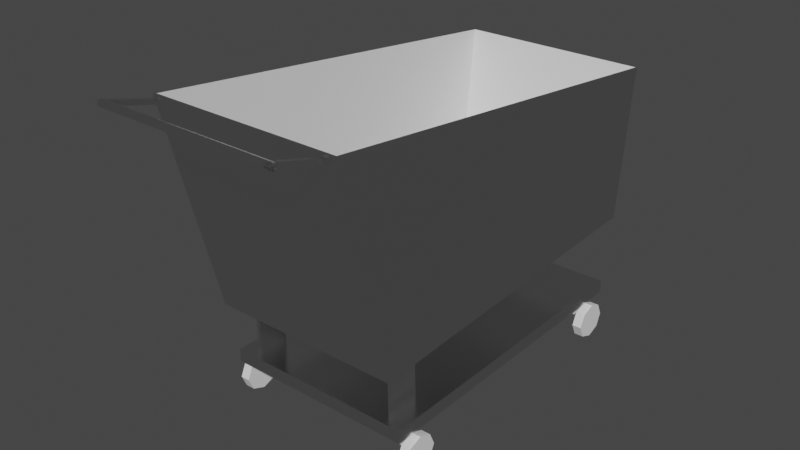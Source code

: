 # Source: shopping_cart.blend  (saved by Blender 3.2.14; exported with 4.5.12 LTS)
import bpy
from mathutils import Matrix  # noqa: F401  (used for matrix-valued properties, if any)

bpy.ops.wm.read_factory_settings(use_empty=True)
scene = bpy.context.scene
scene.name = 'Scene'

# ---- collections
col_shopping_cart = bpy.data.collections.new('Shopping_Cart'); scene.collection.children.link(col_shopping_cart)

# ---- materials (node trees are filled in below, after node groups)
mat_basket = bpy.data.materials.new('Basket')
mat_basket.alpha_threshold = 0.0
mat_basket.line_color = (0.0, 0.0, 0.0, 1.0)
mat_material_001 = bpy.data.materials.new('Material.001')
mat_material_001.alpha_threshold = 0.0
mat_material_001.line_color = (0.0, 0.0, 0.0, 1.0)

# ---- material node trees
mat_basket.use_nodes = True; mat_basket.node_tree.nodes.clear()
_N = mat_basket.node_tree.nodes; _L = mat_basket.node_tree.links
n0 = _N.new('ShaderNodeOutputMaterial'); n0.name = 'Material Output'; n0.location = (300, 300)
n1 = _N.new('ShaderNodeBsdfPrincipled'); n1.name = 'Principled BSDF'; n1.location = (10, 300)
n1.distribution = 'GGX'
n1.subsurface_method = 'RANDOM_WALK_SKIN'
n1.inputs[1].default_value = 1.0
n1.inputs[2].default_value = 0.1746
n1.inputs[3].default_value = 1.45
n1.inputs[13].default_value = 0.5079
n1.inputs[27].default_value = (0.0, 0.0, 0.0, 1.0)
n1.inputs[28].default_value = 1.0
_L.new(n1.outputs[0], n0.inputs[0])
n0.is_active_output = True
mat_material_001.use_nodes = True; mat_material_001.node_tree.nodes.clear()
_N = mat_material_001.node_tree.nodes; _L = mat_material_001.node_tree.links
n0 = _N.new('ShaderNodeOutputMaterial'); n0.name = 'Material Output'; n0.location = (300, 300)
n1 = _N.new('ShaderNodeBsdfPrincipled'); n1.name = 'Principled BSDF'; n1.location = (10, 300)
n1.distribution = 'GGX'
n1.subsurface_method = 'RANDOM_WALK_SKIN'
n1.inputs[2].default_value = 0.4
n1.inputs[3].default_value = 1.45
n1.inputs[27].default_value = (0.0, 0.0, 0.0, 1.0)
n1.inputs[28].default_value = 1.0
_L.new(n1.outputs[0], n0.inputs[0])
n0.is_active_output = True

# ---- world
world_world = bpy.data.worlds.new('World'); scene.world = world_world
world_world.use_nodes = True; world_world.node_tree.nodes.clear()
_N = world_world.node_tree.nodes; _L = world_world.node_tree.links
n0 = _N.new('ShaderNodeOutputWorld'); n0.name = 'World Output'; n0.location = (300, 300)
n1 = _N.new('ShaderNodeBackground'); n1.name = 'Background'; n1.location = (10, 300)
n1.inputs[0].default_value = (0.05088, 0.05088, 0.05088, 1.0)
_L.new(n1.outputs[0], n0.inputs[0])
n0.is_active_output = True
world_world.color = (0.05088, 0.05088, 0.05088)
world_world.use_sun_shadow = False
world_world.sun_shadow_jitter_overblur = 0.0

# ---- meshes
me_cube = bpy.data.meshes.new('Cube')
me_cube.from_pydata([(1.0, 1.147, 0.5731), (1.0, 1.0, -0.7935), (0.99, 0.99, -0.7716), (1.0, -2.372, 1.0), (1.0, -1.918, -0.9119), (0.99, -1.894, -0.89), (-1.0, 1.147, 0.5731), (-1.0, 1.0, -0.7935), (-0.99, 0.99, -0.7716), (-1.0, -2.372, 1.0), (-1.0, -1.918, -0.9119), (-0.99, -1.894, -0.89), (-0.99, -2.348, 1.0), (-0.99, 1.137, 0.5731), (0.99, 1.137, 0.5731), (0.99, -2.348, 1.0)], [], [(13, 6, 9, 3, 0, 14, 15, 12), (14, 0, 6, 13), (4, 3, 9, 10), (10, 9, 6, 7), (7, 1, 4, 10), (1, 0, 3, 4), (7, 6, 0, 1), (5, 11, 12, 15), (12, 11, 8, 13), (8, 11, 5, 2), (2, 5, 15, 14), (13, 8, 2, 14)])
me_cube.polygons.foreach_set('material_index', [0, 0, 0, 0, 0, 0, 0, 1, 1, 1, 1, 1])
_uv = me_cube.uv_layers.new(name='UVMap')
_uv.uv.foreach_set('vector', [0.5, 1.0, 0.8536, 0.8536, 1.0, 0.5, 0.8536, 0.1464, 0.5, 0.0, 0.1464, 0.1464, 0.0, 0.5, 0.1464, 0.8536, 0.0, 0.0, 1.0, 0.0, 1.0, 1.0, 0.0, 1.0, 0.0, 0.0, 1.0, 0.0, 1.0, 1.0, 0.0, 1.0, 0.0, 0.0, 1.0, 0.0, 1.0, 1.0, 0.0, 1.0, 0.0, 0.0, 1.0, 0.0, 1.0, 1.0, 0.0, 1.0, 0.0, 0.0, 1.0, 0.0, 1.0, 1.0, 0.0, 1.0, 0.0, 0.0, 1.0, 0.0, 1.0, 1.0, 0.0, 1.0, 0.0, 0.0, 1.0, 0.0, 1.0, 1.0, 0.0, 1.0, 0.0, 0.0, 1.0, 0.0, 1.0, 1.0, 0.0, 1.0, 0.0, 0.0, 1.0, 0.0, 1.0, 1.0, 0.0, 1.0, 0.0, 0.0, 1.0, 0.0, 1.0, 1.0, 0.0, 1.0, 0.0, 0.0, 1.0, 0.0, 1.0, 1.0, 0.0, 1.0])
me_cube.materials.append(mat_basket)
me_cube.materials.append(mat_material_001)
me_cube.use_mirror_vertex_groups = False
me_cube.update()
me_cylinder_001 = bpy.data.meshes.new('Cylinder.001')
me_cylinder_001.from_pydata([(-4.6e-09, 0.03, -0.8948), (2.847e-09, 0.03, 0.9349), (0.02121, 0.02121, -0.8948), (0.02121, 0.02121, 0.9349), (0.03, -1.311e-09, -0.8948), (0.03, -1.311e-09, 0.9349), (0.02121, -0.02121, -0.8948), (0.02121, -0.02121, 0.9349), (-7.223e-09, -0.03, -0.8948), (2.243e-10, -0.03, 0.9349), (-0.02121, -0.02121, -0.8948), (-0.02121, -0.02121, 0.9349), (-0.03, 3.577e-10, -0.8948), (-0.03, 3.577e-10, 0.9349), (-0.02121, 0.02121, -0.8948), (-0.02121, 0.02121, 0.9349), (6.857e-08, 0.03, -0.9448), (0.02121, 0.02121, -0.9448), (0.03, -1.311e-09, -0.9448), (0.02121, -0.02121, -0.9448), (6.595e-08, -0.03, -0.9448), (-0.02121, -0.02121, -0.9448), (-0.03, 3.577e-10, -0.9448), (-0.02121, 0.02121, -0.9448), (2.847e-09, 0.03, 0.8849), (0.02121, 0.02121, 0.8849), (0.03, -1.311e-09, 0.8849), (0.02121, -0.02121, 0.8849), (2.243e-10, -0.03, 0.8849), (-0.02121, -0.02121, 0.8849), (-0.03, 3.577e-10, 0.8849), (-0.02121, 0.02121, 0.8849), (0.1022, 0.4446, 0.9349), (0.1436, 0.4541, 0.9349), (0.1022, 0.4446, 0.8849), (0.1436, 0.4541, 0.8849), (0.1022, 0.4446, -0.8948), (0.1436, 0.4541, -0.8948), (0.1022, 0.4446, -0.9448), (0.1436, 0.4541, -0.9448)], [], [(0, 1, 3, 2), (2, 3, 5, 4), (4, 5, 7, 6), (6, 7, 9, 8), (8, 9, 11, 10), (10, 11, 13, 12), (15, 13, 30, 31), (12, 13, 15, 14), (14, 15, 1, 0), (4, 6, 19, 18), (16, 17, 18, 19, 20, 21, 22, 23), (10, 12, 22, 21), (6, 8, 20, 19), (12, 14, 23, 22), (2, 4, 18, 17), (8, 10, 21, 20), (2, 17, 39, 37), (16, 23, 38), (25, 24, 31, 30, 29, 28, 27, 26), (5, 3, 25, 26), (11, 9, 28, 29), (15, 31, 34, 32), (24, 25, 35, 34), (7, 5, 26, 27), (13, 11, 29, 30), (9, 7, 27, 28), (33, 32, 34, 35), (31, 24, 34), (3, 1, 32, 33), (1, 15, 32), (25, 3, 33, 35), (36, 37, 39, 38), (23, 14, 36, 38), (17, 16, 38, 39), (0, 2, 37, 36), (14, 0, 36)])
_uv = me_cylinder_001.uv_layers.new(name='UVMap')
_uv.uv.foreach_set('vector', [1.0, 0.5, 1.0, 1.0, 0.875, 1.0, 0.875, 0.5, 0.875, 0.5, 0.875, 1.0, 0.75, 1.0, 0.75, 0.5, 0.75, 0.5, 0.75, 1.0, 0.625, 1.0, 0.625, 0.5, 0.625, 0.5, 0.625, 1.0, 0.5, 1.0, 0.5, 0.5, 0.5, 0.5, 0.5, 1.0, 0.375, 1.0, 0.375, 0.5, 0.375, 0.5, 0.375, 1.0, 0.25, 1.0, 0.25, 0.5, 0.125, 1.0, 0.25, 1.0, 0.25, 1.0, 0.125, 1.0, 0.25, 0.5, 0.25, 1.0, 0.125, 1.0, 0.125, 0.5, 0.125, 0.5, 0.125, 1.0, 0.0, 1.0, 0.0, 0.5, 0.75, 0.5, 0.625, 0.5, 0.625, 0.5, 0.75, 0.5, 0.75, 0.49, 0.9197, 0.4197, 0.99, 0.25, 0.9197, 0.08029, 0.75, 0.01, 0.5803, 0.08029, 0.51, 0.25, 0.5803, 0.4197, 0.375, 0.5, 0.25, 0.5, 0.25, 0.5, 0.375, 0.5, 0.625, 0.5, 0.5, 0.5, 0.5, 0.5, 0.625, 0.5, 0.25, 0.5, 0.125, 0.5, 0.125, 0.5, 0.25, 0.5, 0.875, 0.5, 0.75, 0.5, 0.75, 0.5, 0.875, 0.5, 0.5, 0.5, 0.375, 0.5, 0.375, 0.5, 0.5, 0.5, 0.875, 0.5, 0.875, 0.5, 0.875, 0.5, 0.875, 0.5, 0.75, 0.49, 0.5803, 0.4197, 0.75, 0.49, 0.4197, 0.4197, 0.25, 0.49, 0.08029, 0.4197, 0.01, 0.25, 0.08029, 0.08029, 0.25, 0.01, 0.4197, 0.08029, 0.49, 0.25, 0.75, 1.0, 0.875, 1.0, 0.875, 1.0, 0.75, 1.0, 0.375, 1.0, 0.5, 1.0, 0.5, 1.0, 0.375, 1.0, 0.125, 1.0, 0.125, 1.0, 0.125, 1.0, 0.125, 1.0, 0.25, 0.49, 0.4197, 0.4197, 0.4197, 0.4197, 0.25, 0.49, 0.625, 1.0, 0.75, 1.0, 0.75, 1.0, 0.625, 1.0, 0.25, 1.0, 0.375, 1.0, 0.375, 1.0, 0.25, 1.0, 0.5, 1.0, 0.625, 1.0, 0.625, 1.0, 0.5, 1.0, 0.875, 1.0, 1.0, 1.0, 1.0, 1.0, 0.875, 1.0, 0.08029, 0.4197, 0.25, 0.49, 0.08029, 0.4197, 0.875, 1.0, 1.0, 1.0, 1.0, 1.0, 0.875, 1.0, 0.0, 1.0, 0.125, 1.0, 0.0, 1.0, 0.875, 1.0, 0.875, 1.0, 0.875, 1.0, 0.875, 1.0, 1.0, 0.5, 0.875, 0.5, 0.875, 0.5, 1.0, 0.5, 0.125, 0.5, 0.125, 0.5, 0.125, 0.5, 0.125, 0.5, 0.9197, 0.4197, 0.75, 0.49, 0.75, 0.49, 0.9197, 0.4197, 1.0, 0.5, 0.875, 0.5, 0.875, 0.5, 1.0, 0.5, 0.125, 0.5, 0.0, 0.5, 0.125, 0.5])
me_cylinder_001.materials.append(mat_basket)
me_cylinder_001.update()
me_cube_002 = bpy.data.meshes.new('Cube.002')
me_cube_002.from_pydata([(-1.0, -1.0, -1.0), (-1.0, -1.0, 1.0), (-1.0, 1.0, -1.0), (-1.0, 1.0, 1.0), (1.0, -1.0, -1.0), (1.0, -1.0, 1.0), (1.0, 1.0, -1.0), (1.0, 1.0, 1.0), (0.9458, 1.0, -1.0), (0.9458, 1.0, 1.0), (0.9458, -1.0, -1.0), (0.9458, -1.0, 1.0), (-0.9505, 1.0, -1.0), (-0.9505, -1.0, 1.0), (-0.9505, 1.0, 1.0), (-0.9505, -1.0, -1.0), (-1.0, 1.0, -13.56), (-1.0, -1.0, -13.56), (-0.9505, 1.0, -13.56), (1.0, -1.0, -13.56), (1.0, 1.0, -13.56), (0.9458, -1.0, -13.56), (0.9458, 1.0, -13.56), (-0.9505, -1.0, -13.56)], [], [(0, 1, 3, 2), (8, 9, 7, 6), (6, 7, 5, 4), (15, 13, 1, 0), (10, 8, 22, 21), (14, 3, 1, 13), (7, 9, 11, 5), (12, 8, 10, 15), (4, 5, 11, 10), (12, 14, 9, 8), (2, 3, 14, 12), (4, 10, 21, 19), (9, 14, 13, 11), (10, 11, 13, 15), (22, 20, 19, 21), (16, 18, 23, 17), (2, 12, 18, 16), (0, 2, 16, 17), (6, 4, 19, 20), (12, 15, 23, 18), (15, 0, 17, 23), (8, 6, 20, 22)])
_uv = me_cube_002.uv_layers.new(name='UVMap')
_uv.uv.foreach_set('vector', [0.375, 0.0, 0.625, 0.0, 0.625, 0.25, 0.375, 0.25, 0.375, 0.375, 0.625, 0.375, 0.625, 0.5, 0.375, 0.5, 0.375, 0.5, 0.625, 0.5, 0.625, 0.75, 0.375, 0.75, 0.375, 0.9375, 0.625, 0.9375, 0.625, 1.0, 0.375, 1.0, 0.25, 0.75, 0.25, 0.5, 0.25, 0.5, 0.25, 0.75, 0.8125, 0.5, 0.875, 0.5, 0.875, 0.75, 0.8125, 0.75, 0.625, 0.5, 0.75, 0.5, 0.75, 0.75, 0.625, 0.75, 0.1875, 0.5, 0.25, 0.5, 0.25, 0.75, 0.1875, 0.75, 0.375, 0.75, 0.625, 0.75, 0.625, 0.875, 0.375, 0.875, 0.375, 0.3125, 0.625, 0.3125, 0.625, 0.375, 0.375, 0.375, 0.375, 0.25, 0.625, 0.25, 0.625, 0.3125, 0.375, 0.3125, 0.375, 0.75, 0.375, 0.875, 0.375, 0.875, 0.375, 0.75, 0.75, 0.5, 0.8125, 0.5, 0.8125, 0.75, 0.75, 0.75, 0.375, 0.875, 0.625, 0.875, 0.625, 0.9375, 0.375, 0.9375, 0.25, 0.5, 0.375, 0.5, 0.375, 0.75, 0.25, 0.75, 0.125, 0.5, 0.1875, 0.5, 0.1875, 0.75, 0.125, 0.75, 0.375, 0.25, 0.375, 0.3125, 0.375, 0.3125, 0.375, 0.25, 0.375, 0.0, 0.375, 0.25, 0.375, 0.25, 0.375, 0.0, 0.375, 0.5, 0.375, 0.75, 0.375, 0.75, 0.375, 0.5, 0.1875, 0.5, 0.1875, 0.75, 0.1875, 0.75, 0.1875, 0.5, 0.375, 0.9375, 0.375, 1.0, 0.375, 1.0, 0.375, 0.9375, 0.375, 0.375, 0.375, 0.5, 0.375, 0.5, 0.375, 0.375])
me_cube_002.materials.append(mat_basket)
me_cube_002.update()
me_cube_003 = bpy.data.meshes.new('Cube.003')
me_cube_003.from_pydata([(-1.0, -1.0, -1.0), (-1.0, -1.0, 1.0), (-1.0, 1.0, -1.0), (-1.0, 1.0, 1.0), (1.0, -1.0, -1.0), (1.0, -1.0, 1.0), (1.0, 1.0, -1.0), (1.0, 1.0, 1.0)], [], [(0, 1, 3, 2), (2, 3, 7, 6), (6, 7, 5, 4), (4, 5, 1, 0), (2, 6, 4, 0), (7, 3, 1, 5)])
_uv = me_cube_003.uv_layers.new(name='UVMap')
_uv.uv.foreach_set('vector', [0.375, 0.0, 0.625, 0.0, 0.625, 0.25, 0.375, 0.25, 0.375, 0.25, 0.625, 0.25, 0.625, 0.5, 0.375, 0.5, 0.375, 0.5, 0.625, 0.5, 0.625, 0.75, 0.375, 0.75, 0.375, 0.75, 0.625, 0.75, 0.625, 1.0, 0.375, 1.0, 0.125, 0.5, 0.375, 0.5, 0.375, 0.75, 0.125, 0.75, 0.625, 0.5, 0.875, 0.5, 0.875, 0.75, 0.625, 0.75])
me_cube_003.materials.append(mat_basket)
me_cube_003.update()
me_cylinder_002 = bpy.data.meshes.new('Cylinder.002')
me_cylinder_002.from_pydata([(0.0, 0.22, -0.05), (0.0, 0.22, 0.05), (0.1556, 0.1556, -0.05), (0.1556, 0.1556, 0.05), (0.22, -9.617e-09, -0.05), (0.22, -9.617e-09, 0.05), (0.1556, -0.1556, -0.05), (0.1556, -0.1556, 0.05), (-1.923e-08, -0.22, -0.05), (-1.923e-08, -0.22, 0.05), (-0.1556, -0.1556, -0.05), (-0.1556, -0.1556, 0.05), (-0.22, 2.623e-09, -0.05), (-0.22, 2.623e-09, 0.05), (-0.1556, 0.1556, -0.05), (-0.1556, 0.1556, 0.05)], [], [(0, 1, 3, 2), (2, 3, 5, 4), (4, 5, 7, 6), (6, 7, 9, 8), (8, 9, 11, 10), (10, 11, 13, 12), (3, 1, 15, 13, 11, 9, 7, 5), (12, 13, 15, 14), (14, 15, 1, 0), (0, 2, 4, 6, 8, 10, 12, 14)])
_uv = me_cylinder_002.uv_layers.new(name='UVMap')
_uv.uv.foreach_set('vector', [1.0, 0.5, 1.0, 1.0, 0.875, 1.0, 0.875, 0.5, 0.875, 0.5, 0.875, 1.0, 0.75, 1.0, 0.75, 0.5, 0.75, 0.5, 0.75, 1.0, 0.625, 1.0, 0.625, 0.5, 0.625, 0.5, 0.625, 1.0, 0.5, 1.0, 0.5, 0.5, 0.5, 0.5, 0.5, 1.0, 0.375, 1.0, 0.375, 0.5, 0.375, 0.5, 0.375, 1.0, 0.25, 1.0, 0.25, 0.5, 0.4197, 0.4197, 0.25, 0.49, 0.08029, 0.4197, 0.01, 0.25, 0.08029, 0.08029, 0.25, 0.01, 0.4197, 0.08029, 0.49, 0.25, 0.25, 0.5, 0.25, 1.0, 0.125, 1.0, 0.125, 0.5, 0.125, 0.5, 0.125, 1.0, 0.0, 1.0, 0.0, 0.5, 0.75, 0.49, 0.9197, 0.4197, 0.99, 0.25, 0.9197, 0.08029, 0.75, 0.01, 0.5803, 0.08029, 0.51, 0.25, 0.5803, 0.4197])
me_cylinder_002.update()
me_cylinder_003 = bpy.data.meshes.new('Cylinder.003')
me_cylinder_003.from_pydata([(0.0, 0.22, -0.05), (0.0, 0.22, 0.05), (0.1556, 0.1556, -0.05), (0.1556, 0.1556, 0.05), (0.22, -9.617e-09, -0.05), (0.22, -9.617e-09, 0.05), (0.1556, -0.1556, -0.05), (0.1556, -0.1556, 0.05), (-1.923e-08, -0.22, -0.05), (-1.923e-08, -0.22, 0.05), (-0.1556, -0.1556, -0.05), (-0.1556, -0.1556, 0.05), (-0.22, 2.623e-09, -0.05), (-0.22, 2.623e-09, 0.05), (-0.1556, 0.1556, -0.05), (-0.1556, 0.1556, 0.05)], [], [(0, 1, 3, 2), (2, 3, 5, 4), (4, 5, 7, 6), (6, 7, 9, 8), (8, 9, 11, 10), (10, 11, 13, 12), (3, 1, 15, 13, 11, 9, 7, 5), (12, 13, 15, 14), (14, 15, 1, 0), (0, 2, 4, 6, 8, 10, 12, 14)])
_uv = me_cylinder_003.uv_layers.new(name='UVMap')
_uv.uv.foreach_set('vector', [1.0, 0.5, 1.0, 1.0, 0.875, 1.0, 0.875, 0.5, 0.875, 0.5, 0.875, 1.0, 0.75, 1.0, 0.75, 0.5, 0.75, 0.5, 0.75, 1.0, 0.625, 1.0, 0.625, 0.5, 0.625, 0.5, 0.625, 1.0, 0.5, 1.0, 0.5, 0.5, 0.5, 0.5, 0.5, 1.0, 0.375, 1.0, 0.375, 0.5, 0.375, 0.5, 0.375, 1.0, 0.25, 1.0, 0.25, 0.5, 0.4197, 0.4197, 0.25, 0.49, 0.08029, 0.4197, 0.01, 0.25, 0.08029, 0.08029, 0.25, 0.01, 0.4197, 0.08029, 0.49, 0.25, 0.25, 0.5, 0.25, 1.0, 0.125, 1.0, 0.125, 0.5, 0.125, 0.5, 0.125, 1.0, 0.0, 1.0, 0.0, 0.5, 0.75, 0.49, 0.9197, 0.4197, 0.99, 0.25, 0.9197, 0.08029, 0.75, 0.01, 0.5803, 0.08029, 0.51, 0.25, 0.5803, 0.4197])
me_cylinder_003.update()
me_cylinder_004 = bpy.data.meshes.new('Cylinder.004')
me_cylinder_004.from_pydata([(0.0, 0.22, -0.05), (0.0, 0.22, 0.05), (0.1556, 0.1556, -0.05), (0.1556, 0.1556, 0.05), (0.22, -9.617e-09, -0.05), (0.22, -9.617e-09, 0.05), (0.1556, -0.1556, -0.05), (0.1556, -0.1556, 0.05), (-1.923e-08, -0.22, -0.05), (-1.923e-08, -0.22, 0.05), (-0.1556, -0.1556, -0.05), (-0.1556, -0.1556, 0.05), (-0.22, 2.623e-09, -0.05), (-0.22, 2.623e-09, 0.05), (-0.1556, 0.1556, -0.05), (-0.1556, 0.1556, 0.05)], [], [(0, 1, 3, 2), (2, 3, 5, 4), (4, 5, 7, 6), (6, 7, 9, 8), (8, 9, 11, 10), (10, 11, 13, 12), (3, 1, 15, 13, 11, 9, 7, 5), (12, 13, 15, 14), (14, 15, 1, 0), (0, 2, 4, 6, 8, 10, 12, 14)])
_uv = me_cylinder_004.uv_layers.new(name='UVMap')
_uv.uv.foreach_set('vector', [1.0, 0.5, 1.0, 1.0, 0.875, 1.0, 0.875, 0.5, 0.875, 0.5, 0.875, 1.0, 0.75, 1.0, 0.75, 0.5, 0.75, 0.5, 0.75, 1.0, 0.625, 1.0, 0.625, 0.5, 0.625, 0.5, 0.625, 1.0, 0.5, 1.0, 0.5, 0.5, 0.5, 0.5, 0.5, 1.0, 0.375, 1.0, 0.375, 0.5, 0.375, 0.5, 0.375, 1.0, 0.25, 1.0, 0.25, 0.5, 0.4197, 0.4197, 0.25, 0.49, 0.08029, 0.4197, 0.01, 0.25, 0.08029, 0.08029, 0.25, 0.01, 0.4197, 0.08029, 0.49, 0.25, 0.25, 0.5, 0.25, 1.0, 0.125, 1.0, 0.125, 0.5, 0.125, 0.5, 0.125, 1.0, 0.0, 1.0, 0.0, 0.5, 0.75, 0.49, 0.9197, 0.4197, 0.99, 0.25, 0.9197, 0.08029, 0.75, 0.01, 0.5803, 0.08029, 0.51, 0.25, 0.5803, 0.4197])
me_cylinder_004.update()
me_cylinder_005 = bpy.data.meshes.new('Cylinder.005')
me_cylinder_005.from_pydata([(0.0, 0.22, -0.05), (0.0, 0.22, 0.05), (0.1556, 0.1556, -0.05), (0.1556, 0.1556, 0.05), (0.22, -9.617e-09, -0.05), (0.22, -9.617e-09, 0.05), (0.1556, -0.1556, -0.05), (0.1556, -0.1556, 0.05), (-1.923e-08, -0.22, -0.05), (-1.923e-08, -0.22, 0.05), (-0.1556, -0.1556, -0.05), (-0.1556, -0.1556, 0.05), (-0.22, 2.623e-09, -0.05), (-0.22, 2.623e-09, 0.05), (-0.1556, 0.1556, -0.05), (-0.1556, 0.1556, 0.05)], [], [(0, 1, 3, 2), (2, 3, 5, 4), (4, 5, 7, 6), (6, 7, 9, 8), (8, 9, 11, 10), (10, 11, 13, 12), (3, 1, 15, 13, 11, 9, 7, 5), (12, 13, 15, 14), (14, 15, 1, 0), (0, 2, 4, 6, 8, 10, 12, 14)])
_uv = me_cylinder_005.uv_layers.new(name='UVMap')
_uv.uv.foreach_set('vector', [1.0, 0.5, 1.0, 1.0, 0.875, 1.0, 0.875, 0.5, 0.875, 0.5, 0.875, 1.0, 0.75, 1.0, 0.75, 0.5, 0.75, 0.5, 0.75, 1.0, 0.625, 1.0, 0.625, 0.5, 0.625, 0.5, 0.625, 1.0, 0.5, 1.0, 0.5, 0.5, 0.5, 0.5, 0.5, 1.0, 0.375, 1.0, 0.375, 0.5, 0.375, 0.5, 0.375, 1.0, 0.25, 1.0, 0.25, 0.5, 0.4197, 0.4197, 0.25, 0.49, 0.08029, 0.4197, 0.01, 0.25, 0.08029, 0.08029, 0.25, 0.01, 0.4197, 0.08029, 0.49, 0.25, 0.25, 0.5, 0.25, 1.0, 0.125, 1.0, 0.125, 0.5, 0.125, 0.5, 0.125, 1.0, 0.0, 1.0, 0.0, 0.5, 0.75, 0.49, 0.9197, 0.4197, 0.99, 0.25, 0.9197, 0.08029, 0.75, 0.01, 0.5803, 0.08029, 0.51, 0.25, 0.5803, 0.4197])
me_cylinder_005.update()
me_cube_004 = bpy.data.meshes.new('Cube.004')
me_cube_004.from_pydata([(-1.0, -1.0, -1.0), (-1.0, -1.0, 1.0), (-1.0, 1.0, -1.0), (-1.0, 1.0, 1.0), (1.0, -1.0, -1.0), (1.0, -1.0, 1.0), (1.0, 1.0, -1.0), (1.0, 1.0, 1.0)], [], [(0, 1, 3, 2), (2, 3, 7, 6), (6, 7, 5, 4), (4, 5, 1, 0), (2, 6, 4, 0), (7, 3, 1, 5)])
_uv = me_cube_004.uv_layers.new(name='UVMap')
_uv.uv.foreach_set('vector', [0.375, 0.0, 0.625, 0.0, 0.625, 0.25, 0.375, 0.25, 0.375, 0.25, 0.625, 0.25, 0.625, 0.5, 0.375, 0.5, 0.375, 0.5, 0.625, 0.5, 0.625, 0.75, 0.375, 0.75, 0.375, 0.75, 0.625, 0.75, 0.625, 1.0, 0.375, 1.0, 0.125, 0.5, 0.375, 0.5, 0.375, 0.75, 0.125, 0.75, 0.625, 0.5, 0.875, 0.5, 0.875, 0.75, 0.625, 0.75])
me_cube_004.update()
me_cube_005 = bpy.data.meshes.new('Cube.005')
me_cube_005.from_pydata([(-1.0, -1.0, -1.0), (-1.0, -1.0, 1.0), (-1.0, 1.0, -1.0), (-1.0, 1.0, 1.0), (1.0, -1.0, -1.0), (1.0, -1.0, 1.0), (1.0, 1.0, -1.0), (1.0, 1.0, 1.0)], [], [(0, 1, 3, 2), (2, 3, 7, 6), (6, 7, 5, 4), (4, 5, 1, 0), (2, 6, 4, 0), (7, 3, 1, 5)])
_uv = me_cube_005.uv_layers.new(name='UVMap')
_uv.uv.foreach_set('vector', [0.375, 0.0, 0.625, 0.0, 0.625, 0.25, 0.375, 0.25, 0.375, 0.25, 0.625, 0.25, 0.625, 0.5, 0.375, 0.5, 0.375, 0.5, 0.625, 0.5, 0.625, 0.75, 0.375, 0.75, 0.375, 0.75, 0.625, 0.75, 0.625, 1.0, 0.375, 1.0, 0.125, 0.5, 0.375, 0.5, 0.375, 0.75, 0.125, 0.75, 0.625, 0.5, 0.875, 0.5, 0.875, 0.75, 0.625, 0.75])
me_cube_005.update()

# ---- objects
ob_basket = bpy.data.objects.new('Basket', me_cube)
ob_handle = bpy.data.objects.new('Handle', me_cylinder_001)
ob_base_bar = bpy.data.objects.new('Base Bar', me_cube_002)
ob_base = bpy.data.objects.new('Base', me_cube_003)
ob_wheel_fr = bpy.data.objects.new('Wheel_FR', me_cylinder_002)
ob_wheel_fl = bpy.data.objects.new('Wheel_FL', me_cylinder_003)
ob_wheel_rr = bpy.data.objects.new('Wheel_RR', me_cylinder_004)
ob_wheel_rl = bpy.data.objects.new('Wheel_RL', me_cylinder_005)
ob_axle_rear = bpy.data.objects.new('Axle_Rear', me_cube_004)
ob_axle_front = bpy.data.objects.new('Axle_Front', me_cube_005)

# ---- transforms, parenting, visibility, modifiers, constraints
ob_basket.location = (0.0, 1.458, 0.9647)
ob_basket.scale = (0.4363, 0.5469, 0.512)
ob_basket.lock_rotations_4d = False
ob_basket.empty_display_type = 'ARROWS'
ob_basket.lineart.crease_threshold = 0.0
ob_handle.location = (0.0, 2.727, -1.482)
ob_handle.rotation_euler = (0.0, 1.571, 0.0)
ob_handle.scale = (0.512, 0.5469, 0.4363)
ob_handle.delta_location = (0.0, -2.8, 3.0)
ob_base_bar.location = (0.0, 0.576, 0.4743)
ob_base_bar.rotation_euler = (0.03212, -0.0, 0.0)
ob_base_bar.scale = (0.367, -0.06986, 0.01964)
ob_base.location = (0.0, 1.206, 0.2192)
ob_base.scale = (0.4363, 0.7377, 0.02969)
ob_wheel_fr.location = (0.4363, 1.836, 0.09083)
ob_wheel_fr.rotation_euler = (0.0, 1.571, 0.0)
ob_wheel_fr.scale = (0.3684, 0.3935, 0.4363)
ob_wheel_fl.location = (-0.4363, 1.836, 0.09083)
ob_wheel_fl.rotation_euler = (0.0, 1.571, 0.0)
ob_wheel_fl.scale = (0.3684, 0.3935, 0.4363)
ob_wheel_rr.location = (0.4363, 0.5707, 0.09083)
ob_wheel_rr.rotation_euler = (0.0, 1.571, 0.0)
ob_wheel_rr.scale = (0.3684, 0.3935, 0.4363)
ob_wheel_rl.location = (-0.4363, 0.5707, 0.09083)
ob_wheel_rl.rotation_euler = (0.0, 1.571, 0.0)
ob_wheel_rl.scale = (0.3684, 0.3935, 0.4363)
ob_axle_rear.location = (0.0, 0.5707, 0.1495)
ob_axle_rear.scale = (0.4154, -0.01939, -0.0452)
ob_axle_front.location = (0.0, 1.835, 0.1495)
ob_axle_front.scale = (0.4154, -0.01939, -0.0452)

# ---- collection membership
col_shopping_cart.objects.link(ob_basket)
col_shopping_cart.objects.link(ob_handle)
col_shopping_cart.objects.link(ob_base_bar)
col_shopping_cart.objects.link(ob_base)
col_shopping_cart.objects.link(ob_wheel_fr)
col_shopping_cart.objects.link(ob_wheel_fl)
col_shopping_cart.objects.link(ob_wheel_rr)
col_shopping_cart.objects.link(ob_wheel_rl)
col_shopping_cart.objects.link(ob_axle_rear)
col_shopping_cart.objects.link(ob_axle_front)

# ---- scene / render settings (as saved in the file)
scene.frame_start = 1; scene.frame_end = 250; scene.frame_set(33)
scene.render.engine = 'CYCLES'
scene.cycles.sampling_pattern = 'TABULATED_SOBOL'
scene.cycles.use_light_tree = False
scene.view_settings.view_transform = 'Filmic'
bpy.context.view_layer.update()

# ---- added for rendering (the .blend has no active camera and no usable light): camera, sun
cam_auto = bpy.data.cameras.new('AutoCamera')
cam_auto.lens = 50.0
cam_auto.sensor_width = 36.0
cam_auto.clip_end = 1000.0
ob_auto_camera = bpy.data.objects.new('AutoCamera', cam_auto)
scene.collection.objects.link(ob_auto_camera)
ob_auto_camera.location = (2.59912, -2.1209, 2.85077)
ob_auto_camera.rotation_euler = (1.09748, -7.21219e-08, 0.694738)
scene.camera = ob_auto_camera
light_auto_sun = bpy.data.lights.new('AutoSun', 'SUN')
light_auto_sun.energy = 3.0
light_auto_sun.angle = 0.0523599
ob_auto_sun = bpy.data.objects.new('AutoSun', light_auto_sun)
scene.collection.objects.link(ob_auto_sun)
ob_auto_sun.rotation_euler = (0.872665, 0.174533, 0.523599)
bpy.context.view_layer.update()
